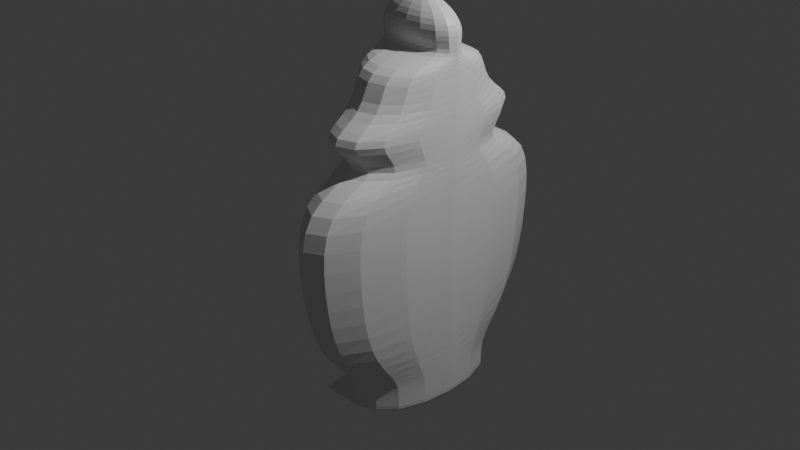 # Source: tea_pod.blend  (saved by Blender 4.3.34; exported with 4.5.12 LTS)
import bpy
from mathutils import Matrix  # noqa: F401  (used for matrix-valued properties, if any)

bpy.ops.wm.read_factory_settings(use_empty=True)
scene = bpy.context.scene
scene.name = 'Scene'

# ---- collections
col_collection = bpy.data.collections.new('Collection'); scene.collection.children.link(col_collection)

# ---- materials (node trees are filled in below, after node groups)
mat_material = bpy.data.materials.new('Material')
mat_material.alpha_threshold = 0.0
mat_material.roughness = 0.5
mat_material.line_color = (0.0, 0.0, 0.0, 1.0)

# ---- material node trees
mat_material.use_nodes = True; mat_material.node_tree.nodes.clear()
_N = mat_material.node_tree.nodes; _L = mat_material.node_tree.links
n0 = _N.new('ShaderNodeOutputMaterial'); n0.name = 'Material Output'; n0.location = (300, 300)
n1 = _N.new('ShaderNodeBsdfPrincipled'); n1.name = 'Principled BSDF'; n1.location = (10, 300)
n1.inputs[3].default_value = 1.45
_L.new(n1.outputs[0], n0.inputs[0])
n0.is_active_output = True

# ---- world
world_world = bpy.data.worlds.new('World'); scene.world = world_world
world_world.use_nodes = True; world_world.node_tree.nodes.clear()
_N = world_world.node_tree.nodes; _L = world_world.node_tree.links
n0 = _N.new('ShaderNodeOutputWorld'); n0.name = 'World Output'; n0.location = (300, 300)
n1 = _N.new('ShaderNodeBackground'); n1.name = 'Background'; n1.location = (10, 300)
n1.inputs[0].default_value = (0.05088, 0.05088, 0.05088, 1.0)
_L.new(n1.outputs[0], n0.inputs[0])
n0.is_active_output = True
world_world.color = (0.05088, 0.05088, 0.05088)
world_world.sun_shadow_jitter_overblur = 0.0

# ---- cameras
cam_camera = bpy.data.cameras.new('Camera')
cam_camera.clip_end = 100.0
cam_camera.ortho_scale = 7.314

# ---- lights
light_light = bpy.data.lights.new('Light', 'POINT')
light_light.energy = 1000.0
light_light.shadow_soft_size = 0.1

# ---- meshes
me_cube = bpy.data.meshes.new('Cube')
me_cube.from_pydata([(0.8062, 0.9016, -1.681), (0.8062, 0.9016, -1.826), (0.8062, -0.9081, -1.681), (0.8062, -0.9081, -1.826), (-0.1938, 0.9016, -1.492), (-0.1938, -0.9081, -1.492), (0.8062, -0.9081, -1.492), (0.8062, 0.9016, -1.492), (-0.1938, 0.9016, -1.826), (-0.1938, -0.9081, -1.681), (-0.1938, -0.9081, -1.826), (-0.1938, 0.9016, -1.681), (-0.1938, 0.9584, -1.34), (-0.1938, -0.9648, -1.34), (0.8062, -0.9648, -1.34), (0.8062, 0.9584, -1.34), (-0.1938, 1.478, -0.9295), (-0.1938, -1.485, -0.9295), (0.8062, -1.485, -0.9295), (0.8062, 1.478, -0.9295), (-0.1938, 1.635, -0.1471), (-0.1938, -1.642, -0.1471), (0.8062, -1.642, -0.1471), (0.8062, 1.635, -0.1471), (-0.1938, 1.635, 0.7075), (-0.1938, -1.642, 0.7075), (0.8062, -1.642, 0.7075), (0.8062, 1.635, 0.7075), (-0.1938, 0.7098, 0.8847), (-0.1938, -0.7162, 0.8847), (0.8062, -0.7162, 0.8847), (0.8062, 0.7098, 0.8847), (-0.1938, 1.37, 1.2), (-0.1938, -1.377, 1.2), (0.8062, -1.377, 1.2), (0.8062, 1.37, 1.2), (-0.1938, 0.7643, 1.416), (-0.1938, -0.7708, 1.416), (0.8062, -0.7708, 1.416), (0.8062, 0.7643, 1.416), (-0.1938, 0.7643, 1.81), (-0.1938, -0.7708, 1.81), (0.8062, -0.7708, 1.81), (0.8062, 0.7643, 1.81), (-0.1938, 0.1396, 1.876), (-0.1938, -0.146, 1.876), (0.8062, -0.146, 1.876), (0.8062, 0.1396, 1.876), (-0.1938, 0.2371, 2.027), (-0.1938, -0.2436, 2.027), (0.8062, -0.2436, 2.027), (0.8062, 0.2371, 2.027), (-0.1938, 0.229, 2.217), (-0.1938, -0.2355, 2.217), (0.8062, -0.2355, 2.217), (0.8062, 0.229, 2.217), (0.1898, 0.05083, 2.414), (0.1898, -0.0573, 2.414), (0.4226, -0.0573, 2.414), (0.4226, 0.05083, 2.414)], [], [(0, 11, 4, 7), (5, 6, 14, 13), (11, 9, 5, 4), (8, 1, 3, 10), (1, 0, 2, 3), (8, 11, 0, 1), (2, 0, 7, 6), (3, 2, 9, 10), (9, 2, 6, 5), (15, 12, 16, 19), (6, 7, 15, 14), (4, 5, 13, 12), (7, 4, 12, 15), (18, 19, 23, 22), (12, 13, 17, 16), (14, 15, 19, 18), (13, 14, 18, 17), (23, 20, 24, 27), (17, 18, 22, 21), (19, 16, 20, 23), (16, 17, 21, 20), (27, 24, 28, 31), (20, 21, 25, 24), (22, 23, 27, 26), (21, 22, 26, 25), (28, 29, 33, 32), (24, 25, 29, 28), (26, 27, 31, 30), (25, 26, 30, 29), (34, 35, 39, 38), (30, 31, 35, 34), (29, 30, 34, 33), (31, 28, 32, 35), (39, 36, 40, 43), (33, 34, 38, 37), (35, 32, 36, 39), (32, 33, 37, 36), (42, 43, 47, 46), (36, 37, 41, 40), (38, 39, 43, 42), (37, 38, 42, 41), (45, 46, 50, 49), (41, 42, 46, 45), (43, 40, 44, 47), (40, 41, 45, 44), (51, 48, 52, 55), (47, 44, 48, 51), (44, 45, 49, 48), (46, 47, 51, 50), (54, 55, 59, 58), (48, 49, 53, 52), (50, 51, 55, 54), (49, 50, 54, 53), (59, 56, 57, 58), (53, 54, 58, 57), (55, 52, 56, 59), (52, 53, 57, 56)])
_uv = me_cube.uv_layers.new(name='UVMap')
_uv.uv.foreach_set('vector', [0.625, 0.5, 0.625, 0.375, 0.625, 0.375, 0.625, 0.5, 0.625, 0.875, 0.625, 0.75, 0.625, 0.75, 0.625, 0.875, 0.0, 0.0, 0.0, 0.0, 0.0, 0.0, 0.0, 0.0, 0.25, 0.5, 0.375, 0.5, 0.375, 0.75, 0.25, 0.75, 0.375, 0.5, 0.625, 0.5, 0.625, 0.75, 0.375, 0.75, 0.375, 0.375, 0.625, 0.375, 0.625, 0.5, 0.375, 0.5, 0.625, 0.75, 0.625, 0.5, 0.625, 0.5, 0.625, 0.75, 0.375, 0.75, 0.625, 0.75, 0.625, 0.875, 0.375, 0.875, 0.625, 0.875, 0.625, 0.75, 0.625, 0.75, 0.625, 0.875, 0.625, 0.5, 0.625, 0.375, 0.625, 0.375, 0.625, 0.5, 0.625, 0.75, 0.625, 0.5, 0.625, 0.5, 0.625, 0.75, 0.0, 0.0, 0.0, 0.0, 0.0, 0.0, 0.0, 0.0, 0.625, 0.5, 0.625, 0.375, 0.625, 0.375, 0.625, 0.5, 0.625, 0.75, 0.625, 0.5, 0.625, 0.5, 0.625, 0.75, 0.0, 0.0, 0.0, 0.0, 0.0, 0.0, 0.0, 0.0, 0.625, 0.75, 0.625, 0.5, 0.625, 0.5, 0.625, 0.75, 0.625, 0.875, 0.625, 0.75, 0.625, 0.75, 0.625, 0.875, 0.625, 0.5, 0.625, 0.375, 0.625, 0.375, 0.625, 0.5, 0.625, 0.875, 0.625, 0.75, 0.625, 0.75, 0.625, 0.875, 0.625, 0.5, 0.625, 0.375, 0.625, 0.375, 0.625, 0.5, 0.0, 0.0, 0.0, 0.0, 0.0, 0.0, 0.0, 0.0, 0.625, 0.5, 0.625, 0.375, 0.625, 0.375, 0.625, 0.5, 0.0, 0.0, 0.0, 0.0, 0.0, 0.0, 0.0, 0.0, 0.625, 0.75, 0.625, 0.5, 0.625, 0.5, 0.625, 0.75, 0.625, 0.875, 0.625, 0.75, 0.625, 0.75, 0.625, 0.875, 0.0, 0.0, 0.0, 0.0, 0.0, 0.0, 0.0, 0.0, 0.0, 0.0, 0.0, 0.0, 0.0, 0.0, 0.0, 0.0, 0.625, 0.75, 0.625, 0.5, 0.625, 0.5, 0.625, 0.75, 0.625, 0.875, 0.625, 0.75, 0.625, 0.75, 0.625, 0.875, 0.625, 0.75, 0.625, 0.5, 0.625, 0.5, 0.625, 0.75, 0.625, 0.75, 0.625, 0.5, 0.625, 0.5, 0.625, 0.75, 0.625, 0.875, 0.625, 0.75, 0.625, 0.75, 0.625, 0.875, 0.625, 0.5, 0.625, 0.375, 0.625, 0.375, 0.625, 0.5, 0.625, 0.5, 0.625, 0.375, 0.625, 0.375, 0.625, 0.5, 0.625, 0.875, 0.625, 0.75, 0.625, 0.75, 0.625, 0.875, 0.625, 0.5, 0.625, 0.375, 0.625, 0.375, 0.625, 0.5, 0.0, 0.0, 0.0, 0.0, 0.0, 0.0, 0.0, 0.0, 0.625, 0.75, 0.625, 0.5, 0.625, 0.5, 0.625, 0.75, 0.0, 0.0, 0.0, 0.0, 0.0, 0.0, 0.0, 0.0, 0.625, 0.75, 0.625, 0.5, 0.625, 0.5, 0.625, 0.75, 0.625, 0.875, 0.625, 0.75, 0.625, 0.75, 0.625, 0.875, 0.625, 0.875, 0.625, 0.75, 0.625, 0.75, 0.625, 0.875, 0.625, 0.875, 0.625, 0.75, 0.625, 0.75, 0.625, 0.875, 0.625, 0.5, 0.625, 0.375, 0.625, 0.375, 0.625, 0.5, 0.0, 0.0, 0.0, 0.0, 0.0, 0.0, 0.0, 0.0, 0.625, 0.5, 0.625, 0.375, 0.625, 0.375, 0.625, 0.5, 0.625, 0.5, 0.625, 0.375, 0.625, 0.375, 0.625, 0.5, 0.0, 0.0, 0.0, 0.0, 0.0, 0.0, 0.0, 0.0, 0.625, 0.75, 0.625, 0.5, 0.625, 0.5, 0.625, 0.75, 0.625, 0.75, 0.625, 0.5, 0.625, 0.5, 0.625, 0.75, 0.0, 0.0, 0.0, 0.0, 0.0, 0.0, 0.0, 0.0, 0.625, 0.75, 0.625, 0.5, 0.625, 0.5, 0.625, 0.75, 0.625, 0.875, 0.625, 0.75, 0.625, 0.75, 0.625, 0.875, 0.625, 0.5, 0.75, 0.5, 0.75, 0.75, 0.625, 0.75, 0.625, 0.875, 0.625, 0.75, 0.625, 0.75, 0.625, 0.875, 0.625, 0.5, 0.625, 0.375, 0.625, 0.375, 0.625, 0.5, 0.0, 0.0, 0.0, 0.0, 0.0, 0.0, 0.0, 0.0])
me_cube.materials.append(mat_material)
me_cube.use_mirror_vertex_groups = False
me_cube.update()

# ---- objects
ob_cube = bpy.data.objects.new('Cube', me_cube)
ob_light = bpy.data.objects.new('Light', light_light)
ob_camera = bpy.data.objects.new('Camera', cam_camera)
ob_empty = bpy.data.objects.new('Empty', None)

# ---- transforms, parenting, visibility, modifiers, constraints
ob_cube.location = (0.0, 0.0, 0.0)
ob_cube.lock_rotations_4d = False
ob_cube.empty_display_type = 'ARROWS'
ob_cube.lineart.crease_threshold = 0.0
_m = ob_cube.modifiers.new('Subdivision', 'SUBSURF')
ob_light.location = (4.076, 1.005, 5.904)
ob_light.rotation_euler = (0.6503, 0.05522, 1.866)
ob_light.lock_rotations_4d = False
ob_light.empty_display_type = 'ARROWS'
ob_light.color = (0.0, 0.0, 0.0, 0.0)
ob_light.lineart.crease_threshold = 0.0
ob_camera.location = (7.359, -6.926, 4.958)
ob_camera.rotation_euler = (1.109, 0.0, 0.8149)
ob_camera.lock_rotations_4d = False
ob_camera.empty_display_type = 'ARROWS'
ob_camera.color = (0.0, 0.0, 0.0, 0.0)
ob_camera.display_type = 'WIRE'
ob_camera.lineart.crease_threshold = 0.0
ob_empty.location = (-18.96, 0.0, 0.0)
ob_empty.rotation_euler = (1.571, -0.0, 1.571)
ob_empty.empty_display_type = 'IMAGE'
ob_empty.empty_display_size = 5.0

# ---- collection membership
col_collection.objects.link(ob_cube)
col_collection.objects.link(ob_light)
col_collection.objects.link(ob_camera)
col_collection.objects.link(ob_empty)

# ---- scene / render settings (as saved in the file)
scene.camera = ob_camera
scene.frame_start = 1; scene.frame_end = 250; scene.frame_set(1)
scene.render.engine = 'BLENDER_EEVEE_NEXT'
bpy.context.view_layer.update()
